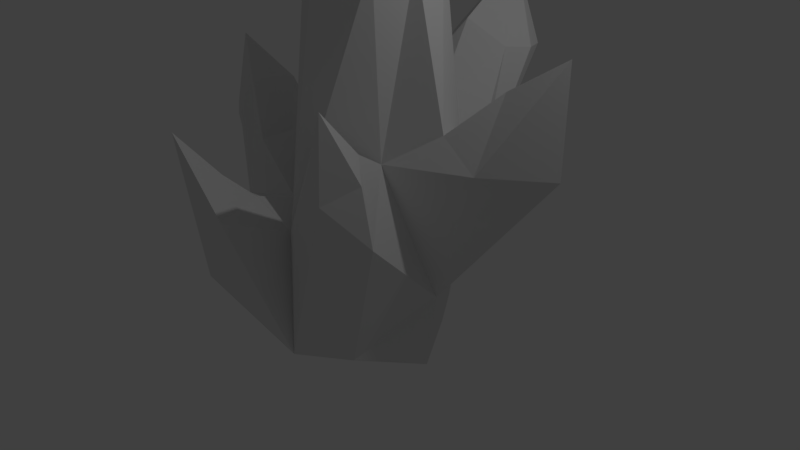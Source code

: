 # Source: GroundCrystal.blend  (saved by Blender 2.78.0; exported with 4.5.12 LTS)
import bpy
from mathutils import Matrix  # noqa: F401  (used for matrix-valued properties, if any)

bpy.ops.wm.read_factory_settings(use_empty=True)
scene = bpy.context.scene
scene.name = 'Scene'

# ---- collections
col_collection_1 = bpy.data.collections.new('Collection 1'); scene.collection.children.link(col_collection_1)

# ---- materials (node trees are filled in below, after node groups)
mat_material = bpy.data.materials.new('Material')
mat_material.alpha_threshold = 0.0
mat_material.use_transparent_shadow = False
mat_material.roughness = 0.5
mat_material.line_color = (0.0, 0.0, 0.0, 1.0)

# ---- material node trees

# ---- world
world_world = bpy.data.worlds.new('World'); scene.world = world_world
world_world.color = (0.05088, 0.05088, 0.05088)
world_world.use_sun_shadow = False
world_world.sun_shadow_jitter_overblur = 0.0
world_world.cycles.sampling_method = 'MANUAL'

# ---- cameras
cam_camera = bpy.data.cameras.new('Camera')
cam_camera.clip_end = 100.0
cam_camera.lens = 35.0
cam_camera.sensor_width = 32.0
cam_camera.sensor_height = 18.0
cam_camera.ortho_scale = 7.314
cam_camera.dof.focus_distance = 0.0
cam_camera.dof.aperture_fstop = 128.0

# ---- lights
light_lamp = bpy.data.lights.new('Lamp', 'POINT')
light_lamp.transmission_factor = 0.0
light_lamp.cutoff_distance = 30.0
light_lamp.energy = 100.0
light_lamp.shadow_buffer_clip_start = 1.001
light_lamp.shadow_soft_size = 0.1
light_lamp.shadow_maximum_resolution = 0.006
light_lamp.use_absolute_resolution = True

# ---- meshes
me_cube = bpy.data.meshes.new('Cube')
me_cube.from_pydata([(0.6808, 0.6711, -1.0), (0.5612, -0.7675, -1.0), (-0.9188, -0.554, -1.0), (-0.8342, 0.8492, -1.0), (0.8739, 0.7147, 1.582), (0.658, -0.3687, 1.542), (-0.7445, -0.6005, 0.7797), (-0.9042, 1.0, 1.315), (0.586, 0.6289, 4.106), (0.6499, -0.4617, 3.778), (-0.4633, 0.5729, 3.626), (-0.5146, -0.4623, 3.445), (-1.341e-07, -1.788e-07, 5.839), (-0.7012, 1.192e-07, 3.778), (-4.172e-07, -0.7092, 3.778), (0.8204, -4.768e-07, 3.778), (1.788e-07, 0.8699, 4.179), (1.27, -5.364e-07, 1.96), (2.384e-07, 1.203, 1.792), (-1.192, 1.788e-07, 1.066), (-0.1206, -1.12, 0.6592), (0.6807, 1.0, 0.4794), (0.4369, 2.631, 2.356), (-0.439, 2.631, 2.356), (-0.3285, 2.007, 2.647), (-0.001057, 1.722, 2.759), (0.4102, 2.002, 2.415), (0.001115, 2.632, 3.391), (0.5733, 2.316, 2.386), (0.5192, 1.462, 0.678), (1.788e-07, 1.0, -1.0), (-0.001057, 2.879, 2.356), (-1.034, 0.7764, 0.7), (-0.5584, 2.319, 2.502), (-0.0005286, 1.94, 0.678), (-0.4681, 1.815, 0.678), (1.217, -1.788e-07, -0.1162), (2.269, 0.8153, 1.704), (1.659, 0.7557, 2.19), (1.825, 0.354, 2.509), (1.814, -0.0894, 1.657), (2.673, 0.2685, 1.761), (2.531, 0.4763, 2.981), (1.234, -0.1645, -1.0), (-1.824, -0.2813, -0.2258), (-1.569, 0.5905, -0.1548), (-1.5, -0.4896, 1.284), (-1.491, 0.009497, 1.295), (-1.495, 0.5222, 1.106), (-2.402, -0.2434, 1.361), (-2.451, 0.3038, 1.296), (-1.946, -0.2635, 1.855), (-1.944, 0.01662, 1.915), (-2.073, 0.4819, 1.794), (-2.48, 0.0183, 2.41), (-0.8607, -0.9315, 0.0), (-1.69, -0.6245, 0.4825), (-2.235, -0.3266, 1.608), (-0.934, 0.9165, -0.15), (-1.322, 0.7436, 0.3033), (-2.262, 0.4845, 1.545), (0.0, -1.266, -0.9485), (1.037, -0.8447, 0.7509), (1.076, -1.025, 1.599), (0.7926, -0.8169, 1.826), (0.4859, -1.182, 1.985), (0.8666, -1.438, 1.417), (1.151, -1.612, 2.587), (-0.1493, -2.029, 1.075), (-0.8455, -1.501, 0.913), (-0.9443, -1.759, 0.857), (-0.523, -2.01, 0.244), (-0.7625, -2.155, 2.0), (-0.346, -0.8194, 0.9426), (-0.6101, -1.671, 1.404), (0.2962, -1.373, 1.027), (0.6275, -1.359, 1.796), (-0.1349, -1.395, 0.7789), (-0.5172, -1.307, 1.054), (-0.6773, -1.268, 1.038)], [], [(0, 43, 1, 61, 2, 3, 30), (18, 7, 10, 16), (36, 5, 62), (69, 74, 79), (32, 19, 7), (7, 18, 25, 24), (14, 9, 12), (20, 5, 9), (17, 4, 8, 15), (19, 6, 11, 13), (9, 15, 12), (15, 8, 12), (13, 11, 12), (16, 10, 12), (11, 14, 12), (10, 13, 12), (8, 16, 12), (5, 17, 15, 9), (4, 18, 16, 8), (7, 19, 13, 10), (73, 20, 14), (4, 21, 18), (31, 23, 27), (32, 7, 24, 33), (28, 29, 22), (34, 35, 23, 31), (18, 21, 26, 25), (28, 22, 27), (33, 24, 27), (25, 26, 27), (24, 25, 27), (21, 0, 29), (26, 28, 27), (29, 34, 31, 22), (22, 31, 27), (32, 33, 23, 35), (23, 33, 27), (0, 30, 34, 29), (30, 3, 35, 34), (26, 21, 29, 28), (58, 32, 35), (0, 21, 36), (4, 17, 39, 38), (41, 37, 42), (36, 21, 37), (17, 5, 40), (21, 4, 38), (36, 41, 40), (39, 40, 42), (40, 41, 42), (38, 39, 42), (37, 38, 42), (39, 17, 40), (5, 36, 40), (43, 0, 36), (41, 36, 37), (37, 21, 38), (1, 43, 36), (58, 3, 45, 59), (47, 48, 53, 52), (55, 6, 46, 56), (3, 2, 44), (19, 47, 46), (19, 32, 48, 47), (60, 50, 54), (46, 47, 52, 51), (45, 44, 49, 50), (59, 45, 50, 60), (56, 46, 51, 57), (57, 51, 54), (52, 53, 54), (51, 52, 54), (50, 49, 54), (44, 56, 57, 49), (55, 56, 44), (49, 57, 54), (48, 59, 60, 53), (32, 58, 59, 48), (3, 58, 35), (53, 60, 54), (6, 19, 46), (62, 63, 66), (2, 61, 55), (1, 62, 61), (1, 36, 62), (66, 63, 67), (62, 5, 64, 63), (61, 66, 75), (5, 20, 65), (55, 61, 71, 70), (64, 65, 67), (76, 66, 67), (63, 64, 67), (69, 70, 72), (6, 55, 70, 69), (61, 20, 77), (71, 68, 72), (74, 69, 72), (70, 71, 72), (2, 55, 44), (45, 3, 44), (78, 74, 68), (68, 74, 72), (71, 61, 68), (65, 20, 75), (20, 61, 75), (76, 65, 75), (66, 76, 75), (65, 76, 67), (6, 73, 11), (11, 73, 14), (20, 73, 78, 77), (73, 6, 78), (68, 61, 77), (64, 5, 65), (14, 20, 9), (78, 6, 79), (61, 62, 66), (77, 78, 68), (74, 78, 79), (6, 69, 79)])
me_cube.materials.append(mat_material)
me_cube.use_remesh_preserve_volume = False
me_cube.use_remesh_preserve_attributes = False
me_cube.use_mirror_vertex_groups = False
me_cube.update()

# ---- objects
ob_cube = bpy.data.objects.new('Cube', me_cube)
ob_lamp = bpy.data.objects.new('Lamp', light_lamp)
ob_camera = bpy.data.objects.new('Camera', cam_camera)

# ---- transforms, parenting, visibility, modifiers, constraints
ob_cube.location = (0.0, 0.0, 0.0)
ob_cube.lock_rotations_4d = False
ob_cube.empty_display_type = 'ARROWS'
ob_cube.lineart.crease_threshold = 0.0
ob_lamp.location = (4.076, 1.005, 5.904)
ob_lamp.rotation_euler = (0.6503, 0.05522, 1.866)
ob_lamp.lock_rotations_4d = False
ob_lamp.empty_display_type = 'ARROWS'
ob_lamp.color = (0.0, 0.0, 0.0, 0.0)
ob_lamp.lineart.crease_threshold = 0.0
ob_camera.location = (7.481, -6.508, 5.344)
ob_camera.rotation_euler = (1.109, 0.0, 0.8149)
ob_camera.lock_rotations_4d = False
ob_camera.empty_display_type = 'ARROWS'
ob_camera.color = (0.0, 0.0, 0.0, 0.0)
ob_camera.display_type = 'WIRE'
ob_camera.lineart.crease_threshold = 0.0

# ---- collection membership
col_collection_1.objects.link(ob_cube)
col_collection_1.objects.link(ob_lamp)
col_collection_1.objects.link(ob_camera)

# ---- scene / render settings (as saved in the file)
scene.camera = ob_camera
scene.frame_start = 1; scene.frame_end = 250; scene.frame_set(1)
scene.render.engine = 'BLENDER_EEVEE_NEXT'
scene.render.resolution_percentage = 50
scene.render.dither_intensity = 0.0
scene.cycles.use_denoising = False
scene.cycles.samples = 128
scene.cycles.sampling_pattern = 'TABULATED_SOBOL'
scene.cycles.light_sampling_threshold = 0.0
scene.cycles.use_adaptive_sampling = False
scene.cycles.use_light_tree = False
scene.cycles.blur_glossy = 0.0
scene.cycles.sample_clamp_indirect = 0.0
scene.view_settings.view_transform = 'Standard'
bpy.context.view_layer.update()
